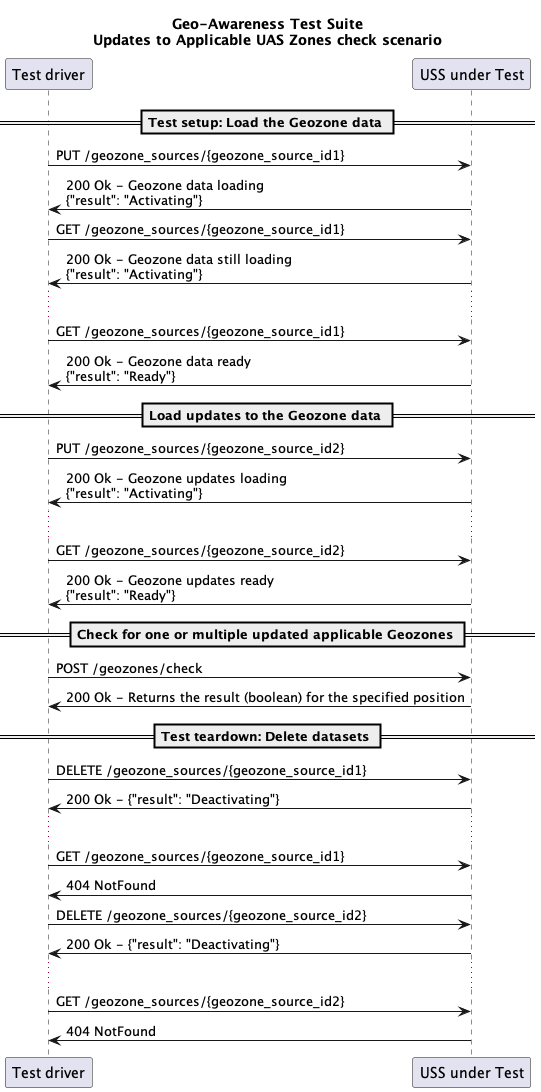

The diagram above was rendered by PlantUML. Its source (embedded in the PNG):
@startuml
title Geo-Awareness Test Suite\nUpdates to Applicable UAS Zones check scenario

participant TD as "Test driver"
participant U as "USS under Test"

== Test setup: Load the Geozone data ==
TD -> U: PUT /geozone_sources/{geozone_source_id1}
TD <- U: 200 Ok - Geozone data loading\n{"result": "Activating"}

TD -> U: GET /geozone_sources/{geozone_source_id1}
TD <- U: 200 Ok - Geozone data still loading\n{"result": "Activating"}

...

TD -> U: GET /geozone_sources/{geozone_source_id1}
TD <- U: 200 Ok - Geozone data ready\n{"result": "Ready"}

== Load updates to the Geozone data ==

TD -> U: PUT /geozone_sources/{geozone_source_id2}
TD <- U: 200 Ok - Geozone updates loading\n{"result": "Activating"}

...

TD -> U: GET /geozone_sources/{geozone_source_id2}
TD <- U: 200 Ok - Geozone updates ready\n{"result": "Ready"}

== Check for one or multiple updated applicable Geozones ==

TD -> U: POST /geozones/check
TD <- U: 200 Ok - Returns the result (boolean) for the specified position

== Test teardown: Delete datasets ==

TD -> U: DELETE /geozone_sources/{geozone_source_id1}
TD <- U: 200 Ok - {"result": "Deactivating"}

...

TD -> U: GET /geozone_sources/{geozone_source_id1}
TD <- U: 404 NotFound

TD -> U: DELETE /geozone_sources/{geozone_source_id2}
TD <- U: 200 Ok - {"result": "Deactivating"}
...

TD -> U: GET /geozone_sources/{geozone_source_id2}
TD <- U: 404 NotFound

@enduml